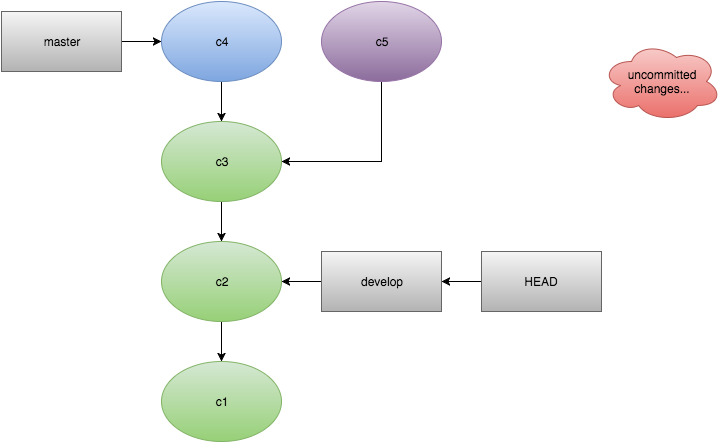

The diagram above was exported from draw.io. Its source (the exported page's mxGraphModel, read from the mxfile embedded in the PNG):
<mxGraphModel dx="1434" dy="744" grid="1" gridSize="10" guides="1" tooltips="1" connect="1" arrows="1" fold="1" page="1" pageScale="1" pageWidth="826" pageHeight="1169" background="#ffffff" math="0" shadow="0">
  <root>
    <mxCell id="0" />
    <mxCell id="1" parent="0" />
    <mxCell id="2" value="c1" style="ellipse;whiteSpace=wrap;html=1;plain-green" vertex="1" parent="1">
      <mxGeometry x="200" y="400" width="120" height="80" as="geometry" />
    </mxCell>
    <mxCell id="10" style="edgeStyle=orthogonalEdgeStyle;rounded=0;html=1;exitX=0.5;exitY=1;entryX=0.5;entryY=0;jettySize=auto;orthogonalLoop=1;" edge="1" parent="1" source="3" target="2">
      <mxGeometry relative="1" as="geometry" />
    </mxCell>
    <mxCell id="3" value="c2" style="ellipse;whiteSpace=wrap;html=1;plain-green" vertex="1" parent="1">
      <mxGeometry x="200" y="280" width="120" height="80" as="geometry" />
    </mxCell>
    <mxCell id="9" style="edgeStyle=orthogonalEdgeStyle;rounded=0;html=1;exitX=0.5;exitY=1;entryX=0.5;entryY=0;jettySize=auto;orthogonalLoop=1;" edge="1" parent="1" source="4" target="3">
      <mxGeometry relative="1" as="geometry" />
    </mxCell>
    <mxCell id="4" value="c3" style="ellipse;whiteSpace=wrap;html=1;plain-green" vertex="1" parent="1">
      <mxGeometry x="200" y="160" width="120" height="80" as="geometry" />
    </mxCell>
    <mxCell id="8" style="edgeStyle=orthogonalEdgeStyle;rounded=0;html=1;exitX=0.5;exitY=1;entryX=0.5;entryY=0;jettySize=auto;orthogonalLoop=1;" edge="1" parent="1" source="5" target="4">
      <mxGeometry relative="1" as="geometry" />
    </mxCell>
    <mxCell id="5" value="c4" style="ellipse;whiteSpace=wrap;html=1;plain-blue" vertex="1" parent="1">
      <mxGeometry x="200" y="40" width="120" height="80" as="geometry" />
    </mxCell>
    <mxCell id="7" style="edgeStyle=orthogonalEdgeStyle;rounded=0;html=1;exitX=1;exitY=0.5;jettySize=auto;orthogonalLoop=1;" edge="1" parent="1" source="6" target="5">
      <mxGeometry relative="1" as="geometry" />
    </mxCell>
    <mxCell id="6" value="master" style="whiteSpace=wrap;html=1;plain-gray" vertex="1" parent="1">
      <mxGeometry x="40" y="50" width="120" height="60" as="geometry" />
    </mxCell>
    <mxCell id="13" style="edgeStyle=orthogonalEdgeStyle;rounded=0;html=1;exitX=0.5;exitY=1;entryX=1;entryY=0.5;jettySize=auto;orthogonalLoop=1;" edge="1" parent="1" source="11" target="4">
      <mxGeometry relative="1" as="geometry" />
    </mxCell>
    <mxCell id="11" value="c5" style="ellipse;whiteSpace=wrap;html=1;plain-purple" vertex="1" parent="1">
      <mxGeometry x="360" y="40" width="120" height="80" as="geometry" />
    </mxCell>
    <mxCell id="23" value="" style="edgeStyle=orthogonalEdgeStyle;rounded=0;html=1;jettySize=auto;orthogonalLoop=1;" edge="1" parent="1" source="14" target="3">
      <mxGeometry relative="1" as="geometry" />
    </mxCell>
    <mxCell id="14" value="develop" style="whiteSpace=wrap;html=1;plain-gray" vertex="1" parent="1">
      <mxGeometry x="360" y="290" width="120" height="60" as="geometry" />
    </mxCell>
    <mxCell id="20" style="edgeStyle=orthogonalEdgeStyle;rounded=0;html=1;exitX=0;exitY=0.5;entryX=1;entryY=0.5;jettySize=auto;orthogonalLoop=1;" edge="1" parent="1" source="18" target="14">
      <mxGeometry relative="1" as="geometry" />
    </mxCell>
    <mxCell id="18" value="HEAD" style="whiteSpace=wrap;html=1;plain-gray" vertex="1" parent="1">
      <mxGeometry x="520" y="290" width="120" height="60" as="geometry" />
    </mxCell>
    <mxCell id="24" value="uncommitted&lt;div&gt;changes...&lt;/div&gt;" style="ellipse;shape=cloud;whiteSpace=wrap;html=1;plain-red" vertex="1" parent="1">
      <mxGeometry x="640" y="80" width="120" height="80" as="geometry" />
    </mxCell>
  </root>
</mxGraphModel>